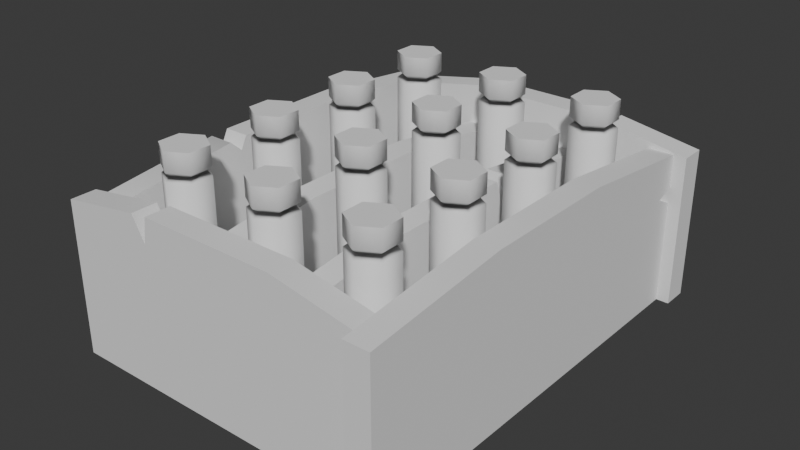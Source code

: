 # Source: Glitters.blend  (saved by Blender 4.5.90; exported with 4.5.12 LTS)
import bpy
from mathutils import Matrix  # noqa: F401  (used for matrix-valued properties, if any)

bpy.ops.wm.read_factory_settings(use_empty=True)
scene = bpy.context.scene
scene.name = 'Scene'

# ---- collections
col_glitters = bpy.data.collections.new('Glitters'); scene.collection.children.link(col_glitters)

# ---- node groups
ng_smooth_by_angle = bpy.data.node_groups.new('Smooth by Angle', 'GeometryNodeTree')
_s = ng_smooth_by_angle.interface.new_socket(name='Mesh', in_out='OUTPUT', socket_type='NodeSocketGeometry')
_s = ng_smooth_by_angle.interface.new_socket(name='Mesh', in_out='INPUT', socket_type='NodeSocketGeometry')
_s = ng_smooth_by_angle.interface.new_socket(name='Angle', in_out='INPUT', socket_type='NodeSocketFloat')
_s.subtype = 'ANGLE'
_s.default_value = 0.5236
_s.min_value = 0.0
_s.max_value = 3.142
_s.description = 'Maximum face angle for smooth edges'
_s = ng_smooth_by_angle.interface.new_socket(name='Ignore Sharpness', in_out='INPUT', socket_type='NodeSocketBool')
_s.force_non_field = True
ng_smooth_by_angle.description = 'Set the sharpness of mesh edges based on the angle between the neighboring faces'
ng_smooth_by_angle.is_modifier = True
_N = ng_smooth_by_angle.nodes; _L = ng_smooth_by_angle.links
n0 = _N.new('GeometryNodeSetShadeSmooth'); n0.name = 'Set Shade Smooth'; n0.location = (120, -80)
n0.domain = 'EDGE'
n1 = _N.new('GeometryNodeSetShadeSmooth'); n1.name = 'Set Shade Smooth.001'; n1.location = (300, -80)
n2 = _N.new('NodeGroupOutput'); n2.name = 'Group Output'; n2.location = (480, -80)
n3 = _N.new('GeometryNodeInputMeshEdgeAngle'); n3.name = 'Edge Angle'; n3.location = (-440, -240)
n4 = _N.new('NodeGroupInput'); n4.name = 'Group Input'; n4.location = (-80, -80)
n5 = _N.new('GeometryNodeInputEdgeSmooth'); n5.name = 'Is Edge Smooth'; n5.location = (-260, -120)
n6 = _N.new('GeometryNodeInputShadeSmooth'); n6.name = 'Is Shade Smooth'; n6.location = (-440, -397)
n7 = _N.new('FunctionNodeCompare'); n7.name = 'Compare'; n7.location = (-260, -260)
n7.operation = 'LESS_EQUAL'
n7.inputs[6].default_value = (0.0, 0.0, 0.0, 0.0)
n7.inputs[7].default_value = (0.0, 0.0, 0.0, 0.0)
n8 = _N.new('FunctionNodeBooleanMath'); n8.name = 'Boolean Math.001'; n8.location = (-80, -260)
n9 = _N.new('NodeGroupInput'); n9.name = 'Group Input.001'; n9.location = (-440, -329)
n10 = _N.new('NodeGroupInput'); n10.name = 'Group Input.002'; n10.location = (-259, -189)
n11 = _N.new('FunctionNodeBooleanMath'); n11.name = 'Boolean Math'; n11.location = (-80, -149)
n11.operation = 'OR'
n12 = _N.new('FunctionNodeBooleanMath'); n12.name = 'Boolean Math.002'; n12.location = (-260, -380)
n12.operation = 'OR'
n13 = _N.new('NodeGroupInput'); n13.name = 'Group Input.003'; n13.location = (-440, -460)
_L.new(n3.outputs[0], n7.inputs[0])
_L.new(n1.outputs[0], n2.inputs[0])
_L.new(n9.outputs[1], n7.inputs[1])
_L.new(n7.outputs[0], n8.inputs[0])
_L.new(n4.outputs[0], n0.inputs[0])
_L.new(n0.outputs[0], n1.inputs[0])
_L.new(n8.outputs[0], n0.inputs[2])
_L.new(n10.outputs[2], n11.inputs[1])
_L.new(n5.outputs[0], n11.inputs[0])
_L.new(n11.outputs[0], n0.inputs[1])
_L.new(n13.outputs[2], n12.inputs[1])
_L.new(n6.outputs[0], n12.inputs[0])
_L.new(n12.outputs[0], n8.inputs[1])
n2.is_active_output = True

# ---- world
world_world = bpy.data.worlds.new('World'); scene.world = world_world
world_world.use_nodes = True; world_world.node_tree.nodes.clear()
_N = world_world.node_tree.nodes; _L = world_world.node_tree.links
n0 = _N.new('ShaderNodeOutputWorld'); n0.name = 'World Output'; n0.location = (200, 100)
n1 = _N.new('ShaderNodeBackground'); n1.name = 'Background'; n1.location = (-200, 100)
n1.inputs[0].default_value = (0.05088, 0.05088, 0.05088, 1.0)
_L.new(n1.outputs[0], n0.inputs[0])
n0.is_active_output = True
world_world.color = (0.05088, 0.05088, 0.05088)
world_world.sun_shadow_jitter_overblur = 0.0

# ---- meshes
me_boxshape = bpy.data.meshes.new('BoxShape')
me_boxshape.from_pydata([(8.196e-09, 0.2495, 0.0), (0.0, 0.44, 0.3084), (0.2161, 0.1247, 0.0), (0.3811, 0.22, 0.3084), (0.2161, -0.1247, 0.0), (0.3811, -0.22, 0.3084), (-8.196e-09, -0.2495, 0.0), (0.0, -0.44, 0.3084), (-0.2161, -0.1247, 0.0), (-0.3811, -0.22, 0.3084), (-0.2161, 0.1247, 0.0), (-0.3811, 0.22, 0.3084), (4.564e-09, 0.3839, 0.1542), (0.3325, 0.192, 0.1542), (0.3325, -0.192, 0.1542), (-4.564e-09, -0.3839, 0.1542), (-0.3325, -0.192, 0.1542), (-0.3325, 0.192, 0.1542), (0.0, 0.44, 4.0), (0.3811, 0.22, 4.0), (0.3811, -0.22, 4.0), (0.0, -0.44, 4.0), (-0.3811, -0.22, 4.0), (-0.3811, 0.22, 4.0), (0.0, 0.44, 3.456), (-0.2906, 0.1678, 3.539), (-0.3811, 0.22, 3.456), (0.3811, 0.22, 3.456), (0.2906, 0.1678, 3.539), (0.3811, -0.22, 3.456), (0.0, -0.44, 3.456), (-0.3811, -0.22, 3.456), (-0.2906, -0.1678, 3.539), (0.0, 0.3356, 3.539), (0.0, 0.44, 3.621), (-0.3811, 0.22, 3.621), (0.3811, 0.22, 3.621), (0.2906, -0.1678, 3.539), (0.3811, -0.22, 3.621), (0.0, -0.3356, 3.539), (0.0, -0.44, 3.621), (-0.3811, -0.22, 3.621)], [], [(12, 13, 2, 0), (13, 14, 4, 2), (14, 15, 6, 4), (15, 16, 8, 6), (16, 17, 10, 8), (17, 12, 0, 10), (0, 2, 4, 6, 8, 10), (11, 1, 12, 17), (9, 11, 17, 16), (7, 9, 16, 15), (5, 7, 15, 14), (3, 5, 14, 13), (1, 3, 13, 12), (19, 18, 23, 22, 21, 20), (32, 25, 26, 31), (39, 32, 31, 30), (37, 39, 30, 29), (28, 37, 29, 27), (25, 33, 24, 26), (33, 28, 27, 24), (41, 35, 25, 32), (40, 41, 32, 39), (38, 40, 39, 37), (36, 38, 37, 28), (35, 34, 33, 25), (34, 36, 28, 33), (32, 25, 33, 28, 37, 39), (1, 24, 27, 3), (11, 26, 24, 1), (9, 31, 26, 11), (3, 27, 29, 5), (5, 29, 30, 7), (7, 30, 31, 9), (35, 23, 18, 34), (34, 18, 19, 36), (41, 22, 23, 35), (36, 19, 20, 38), (38, 20, 21, 40), (40, 21, 22, 41)])
me_boxshape.polygons.foreach_set('use_smooth', [True] * 39)
_uv = me_boxshape.uv_layers.new(name='UVMap')
_uv.uv.foreach_set('vector', [0.75, 0.438, 0.9128, 0.344, 0.8678, 0.318, 0.75, 0.3861, 0.9128, 0.344, 0.9128, 0.156, 0.8678, 0.182, 0.8678, 0.318, 0.9128, 0.156, 0.75, 0.06196, 0.75, 0.1139, 0.8678, 0.182, 0.75, 0.06196, 0.5872, 0.156, 0.6322, 0.182, 0.75, 0.1139, 0.5872, 0.156, 0.5872, 0.344, 0.6322, 0.318, 0.6322, 0.182, 0.5872, 0.344, 0.75, 0.438, 0.75, 0.3861, 0.6322, 0.318, 0.75, 0.3861, 0.8678, 0.318, 0.8678, 0.182, 0.75, 0.1139, 0.6322, 0.182, 0.6322, 0.318, 0.5422, 0.37, 0.75, 0.49, 0.75, 0.438, 0.5872, 0.344, 0.5422, 0.13, 0.5422, 0.37, 0.5872, 0.344, 0.5872, 0.156, 0.75, 0.01, 0.5422, 0.13, 0.5872, 0.156, 0.75, 0.06196, 0.9578, 0.13, 0.75, 0.01, 0.75, 0.06196, 0.9128, 0.156, 0.9578, 0.37, 0.9578, 0.13, 0.9128, 0.156, 0.9128, 0.344, 0.75, 0.49, 0.9578, 0.37, 0.9128, 0.344, 0.75, 0.438, 0.4578, 0.37, 0.25, 0.49, 0.04215, 0.37, 0.04215, 0.13, 0.25, 0.01, 0.4578, 0.13, 0.3705, 0.9398, 0.3188, 0.9398, 0.1667, 0.9293, 0.3333, 0.9291, 0.5108, 0.9398, 0.3705, 0.9398, 0.3333, 0.9291, 0.5, 0.9291, 0.6559, 0.9398, 0.5108, 0.9398, 0.5, 0.9291, 0.6667, 0.9291, 0.7961, 0.9398, 0.6559, 0.9398, 0.6667, 0.9291, 0.8333, 0.9291, 0.3188, 0.9398, 0.8478, 0.9398, 1.0, 0.9295, 0.1667, 0.9293, 0.8478, 0.9398, 0.7961, 0.9398, 0.8333, 0.9291, 1.0, 0.9295, 0.3333, 0.9506, 0.1667, 0.9494, 0.3188, 0.9398, 0.3705, 0.9398, 0.5, 0.9506, 0.3333, 0.9506, 0.3705, 0.9398, 0.5108, 0.9398, 0.6667, 0.9506, 0.5, 0.9506, 0.5108, 0.9398, 0.6559, 0.9398, 0.8333, 0.9506, 0.6667, 0.9506, 0.6559, 0.9398, 0.7961, 0.9398, 0.1667, 0.9494, 1.0, 0.9487, 0.8478, 0.9398, 0.3188, 0.9398, 1.0, 0.9487, 0.8333, 0.9506, 0.7961, 0.9398, 0.8478, 0.9398, 0.3705, 0.9398, 0.3188, 0.9398, 0.8478, 0.9398, 0.7961, 0.9398, 0.6559, 0.9398, 0.5108, 0.9398, 1.0, 0.5188, 1.0, 0.9295, 0.8333, 0.9291, 0.8333, 0.5188, 0.1667, 0.5188, 0.1667, 0.9293, -8.941e-08, 0.9291, -8.941e-08, 0.5188, 0.3333, 0.5188, 0.3333, 0.9291, 0.1667, 0.9293, 0.1667, 0.5188, 0.8333, 0.5188, 0.8333, 0.9291, 0.6667, 0.9291, 0.6667, 0.5188, 0.6667, 0.5188, 0.6667, 0.9291, 0.5, 0.9291, 0.5, 0.5188, 0.5, 0.5188, 0.5, 0.9291, 0.3333, 0.9291, 0.3333, 0.5188, 0.1667, 0.9494, 0.1667, 1.0, -8.941e-08, 1.0, -8.941e-08, 0.9506, 1.0, 0.9487, 1.0, 1.0, 0.8333, 1.0, 0.8333, 0.9506, 0.3333, 0.9506, 0.3333, 1.0, 0.1667, 1.0, 0.1667, 0.9494, 0.8333, 0.9506, 0.8333, 1.0, 0.6667, 1.0, 0.6667, 0.9506, 0.6667, 0.9506, 0.6667, 1.0, 0.5, 1.0, 0.5, 0.9506, 0.5, 0.9506, 0.5, 1.0, 0.3333, 1.0, 0.3333, 0.9506])
me_boxshape.update()
me_boxshape.normals_split_custom_set([tuple(v) for v in zip(*[iter([0.0, 0.8751, -0.4839, 0.7579, 0.4376, -0.4839, 0.4455, 0.2572, -0.8575, 0.0, 0.5144, -0.8575, 0.7579, 0.4376, -0.4839, 0.7579, -0.4376, -0.4839, 0.4455, -0.2572, -0.8575, 0.4455, 0.2572, -0.8575, 0.7579, -0.4376, -0.4839, 0.0, -0.8751, -0.4839, 0.0, -0.5144, -0.8575, 0.4455, -0.2572, -0.8575, 0.0, -0.8751, -0.4839, -0.7579, -0.4376, -0.4839, -0.4455, -0.2572, -0.8575, 0.0, -0.5144, -0.8575, -0.7579, -0.4376, -0.4839, -0.7579, 0.4376, -0.4839, -0.4455, 0.2572, -0.8575, -0.4455, -0.2572, -0.8575, -0.7579, 0.4376, -0.4839, 0.0, 0.8751, -0.4839, 0.0, 0.5144, -0.8575, -0.4455, 0.2572, -0.8575, 0.0, 0.5144, -0.8575, 0.4455, 0.2572, -0.8575, 0.4455, -0.2572, -0.8575, 0.0, -0.5144, -0.8575, -0.4455, -0.2572, -0.8575, -0.4455, 0.2572, -0.8575, -0.8542, 0.4932, -0.1647, -2.337e-08, 0.9863, -0.1647, 0.0, 0.8751, -0.4839, -0.7579, 0.4376, -0.4839, -0.8542, -0.4932, -0.1647, -0.8542, 0.4932, -0.1647, -0.7579, 0.4376, -0.4839, -0.7579, -0.4376, -0.4839, 2.337e-08, -0.9863, -0.1647, -0.8542, -0.4932, -0.1647, -0.7579, -0.4376, -0.4839, 0.0, -0.8751, -0.4839, 0.8542, -0.4932, -0.1647, 2.337e-08, -0.9863, -0.1647, 0.0, -0.8751, -0.4839, 0.7579, -0.4376, -0.4839, 0.8542, 0.4932, -0.1647, 0.8542, -0.4932, -0.1647, 0.7579, -0.4376, -0.4839, 0.7579, 0.4376, -0.4839, -2.337e-08, 0.9863, -0.1647, 0.8542, 0.4932, -0.1647, 0.7579, 0.4376, -0.4839, 0.0, 0.8751, -0.4839, 0.6862, 0.3962, 0.61, -1.389e-07, 0.7924, 0.61, -0.6862, 0.3962, 0.61, -0.6862, -0.3962, 0.61, -1.389e-07, -0.7924, 0.61, 0.6862, -0.3962, 0.61, -0.5357, -0.3093, 0.7857, -0.5357, 0.3093, 0.7857, -0.7975, 0.4605, 0.3898, -0.7975, -0.4605, 0.3898, 0.0, -0.6186, 0.7857, -0.5357, -0.3093, 0.7857, -0.7975, -0.4605, 0.3898, -1.345e-08, -0.9209, 0.3898, 0.5357, -0.3093, 0.7857, 0.0, -0.6186, 0.7857, -1.345e-08, -0.9209, 0.3898, 0.7975, -0.4605, 0.3898, 0.5357, 0.3093, 0.7857, 0.5357, -0.3093, 0.7857, 0.7975, -0.4605, 0.3898, 0.7975, 0.4605, 0.3898, -0.5357, 0.3093, 0.7857, 0.0, 0.6186, 0.7857, 0.0, 0.9209, 0.3898, -0.7975, 0.4605, 0.3898, 0.0, 0.6186, 0.7857, 0.5357, 0.3093, 0.7857, 0.7975, 0.4605, 0.3898, 0.0, 0.9209, 0.3898, -0.7975, -0.4605, -0.3898, -0.7975, 0.4605, -0.3898, -0.5357, 0.3093, -0.7857, -0.5357, -0.3093, -0.7857, 0.0, -0.9209, -0.3898, -0.7975, -0.4605, -0.3898, -0.5357, -0.3093, -0.7857, 0.0, -0.6186, -0.7857, 0.7975, -0.4605, -0.3898, 0.0, -0.9209, -0.3898, 0.0, -0.6186, -0.7857, 0.5357, -0.3093, -0.7857, 0.7975, 0.4605, -0.3898, 0.7975, -0.4605, -0.3898, 0.5357, -0.3093, -0.7857, 0.5357, 0.3093, -0.7857, -0.7975, 0.4605, -0.3898, 1.345e-08, 0.9209, -0.3898, 0.0, 0.6186, -0.7857, -0.5357, 0.3093, -0.7857, 1.345e-08, 0.9209, -0.3898, 0.7975, 0.4605, -0.3898, 0.5357, 0.3093, -0.7857, 0.0, 0.6186, -0.7857, -2.037e-07, 0.0, -1.0, -2.037e-07, 0.0, -1.0, -2.037e-07, 0.0, -1.0, -2.037e-07, 0.0, -1.0, -2.037e-07, 0.0, -1.0, -2.037e-07, 0.0, -1.0, -2.337e-08, 0.9863, -0.1647, 0.0, 0.9209, 0.3898, 0.7975, 0.4605, 0.3898, 0.8542, 0.4932, -0.1647, -0.8542, 0.4932, -0.1647, -0.7975, 0.4605, 0.3898, 0.0, 0.9209, 0.3898, -2.337e-08, 0.9863, -0.1647, -0.8542, -0.4932, -0.1647, -0.7975, -0.4605, 0.3898, -0.7975, 0.4605, 0.3898, -0.8542, 0.4932, -0.1647, 0.8542, 0.4932, -0.1647, 0.7975, 0.4605, 0.3898, 0.7975, -0.4605, 0.3898, 0.8542, -0.4932, -0.1647, 0.8542, -0.4932, -0.1647, 0.7975, -0.4605, 0.3898, -1.345e-08, -0.9209, 0.3898, 2.337e-08, -0.9863, -0.1647, 2.337e-08, -0.9863, -0.1647, -1.345e-08, -0.9209, 0.3898, -0.7975, -0.4605, 0.3898, -0.8542, -0.4932, -0.1647, -0.7975, 0.4605, -0.3898, -0.6862, 0.3962, 0.61, -1.389e-07, 0.7924, 0.61, 1.345e-08, 0.9209, -0.3898, 1.345e-08, 0.9209, -0.3898, -1.389e-07, 0.7924, 0.61, 0.6862, 0.3962, 0.61, 0.7975, 0.4605, -0.3898, -0.7975, -0.4605, -0.3898, -0.6862, -0.3962, 0.61, -0.6862, 0.3962, 0.61, -0.7975, 0.4605, -0.3898, 0.7975, 0.4605, -0.3898, 0.6862, 0.3962, 0.61, 0.6862, -0.3962, 0.61, 0.7975, -0.4605, -0.3898, 0.7975, -0.4605, -0.3898, 0.6862, -0.3962, 0.61, -1.389e-07, -0.7924, 0.61, 0.0, -0.9209, -0.3898, 0.0, -0.9209, -0.3898, -1.389e-07, -0.7924, 0.61, -0.6862, -0.3962, 0.61, -0.7975, -0.4605, -0.3898])] * 3)])
me_glittersshape = bpy.data.meshes.new('GlittersShape')
me_glittersshape.from_pydata([(3.25, -4.5, 0.0), (3.25, -4.5, 3.0), (3.25, 3.75, 0.0), (3.25, 3.75, 3.0), (2.75, 3.75, 3.0), (2.75, 3.75, 0.0), (2.75, -4.5, 3.0), (2.75, -4.5, 0.0), (-2.75, -3.75, 0.0), (-2.75, -3.75, 3.0), (-2.75, 4.5, 0.0), (-2.75, 4.5, 3.0), (-3.25, 4.5, 3.0), (-3.25, 4.5, 0.0), (-3.25, -3.75, 3.0), (-3.25, -3.75, 0.0), (-3.5, -4.25, 1.192e-07), (-3.5, -4.25, 3.0), (2.75, -4.25, 1.192e-07), (2.75, -4.25, 3.0), (2.75, -3.75, 3.0), (2.75, -3.75, 1.192e-07), (-3.5, -3.75, 3.0), (-3.5, -3.75, 1.192e-07), (-2.75, 3.75, 1.192e-07), (-2.75, 3.75, 3.0), (3.5, 3.75, 1.192e-07), (3.5, 3.75, 3.0), (3.5, 4.25, 3.0), (3.5, 4.25, 1.192e-07), (-2.75, 4.25, 3.0), (-2.75, 4.25, 1.192e-07), (1.25, -3.75, 0.0), (1.25, -3.75, 2.5), (1.25, 3.75, 0.0), (1.25, 3.75, 2.5), (0.75, 3.75, 2.5), (0.75, 3.75, 0.0), (0.75, -3.75, 2.5), (0.75, -3.75, 0.0), (-0.75, -3.75, 0.0), (-0.75, -3.75, 2.5), (-0.75, 3.75, 0.0), (-0.75, 3.75, 2.5), (-1.25, 3.75, 2.5), (-1.25, 3.75, 0.0), (-1.25, -3.75, 2.5), (-1.25, -3.75, 0.0), (-1.132, 3.75, 3.302), (-1.132, 4.25, 3.302), (1.25, -1.382, 2.802), (0.75, -1.382, 2.802), (3.25, 1.132, 3.302), (3.25, -1.632, 3.302), (2.75, -1.632, 3.302), (2.75, 1.132, 3.302), (-2.75, 1.632, 3.302), (-3.25, 1.632, 3.302), (1.132, -4.25, 3.302), (1.132, -3.75, 3.302), (-0.75, 1.382, 2.802), (-0.75, -1.382, 2.802), (-1.25, -1.382, 2.802), (-1.25, 1.382, 2.802), (1.387, 3.75, 3.302), (1.874, 3.75, 3.263), (1.632, 3.75, 2.734), (1.874, 4.25, 3.263), (1.387, 4.25, 3.302), (1.632, 4.25, 2.734), (-2.75, -1.376, 3.274), (-2.75, -1.006, 3.302), (-2.75, -1.132, 3.057), (-3.25, -1.006, 3.302), (-3.25, -1.376, 3.274), (-3.25, -1.132, 3.057), (-1.874, -4.25, 3.263), (-1.546, -4.25, 3.302), (-1.622, -4.25, 2.803), (-1.546, -3.75, 3.302), (-1.874, -3.75, 3.263), (-1.622, -3.75, 2.803), (-3.0, -4.0, 0.0), (3.0, -4.0, 0.0), (-3.0, 4.0, 0.0), (3.0, 4.0, 0.0), (1.25, 1.141, 2.802), (1.25, 1.528, 2.771), (1.25, 1.382, 2.034), (0.75, 1.528, 2.771), (0.75, 1.141, 2.802), (0.75, 1.382, 2.034), (3.25, 3.75, 2.359), (3.25, 3.75, 2.047), (3.25, 3.33, 2.2), (2.75, 3.75, 2.047), (2.75, 3.75, 2.359), (2.75, 3.33, 2.2)], [], [(0, 1, 53, 52, 3, 92, 94, 93, 2), (9, 8, 15, 14), (10, 11, 12, 13), (17, 16, 23, 22), (18, 19, 20, 21), (25, 24, 31, 30), (26, 27, 28, 29), (33, 32, 39, 38), (34, 35, 36, 37), (41, 40, 47, 46), (42, 43, 44, 45), (53, 54, 55, 52), (61, 62, 63, 60), (46, 47, 45, 44, 63, 62), (60, 43, 42, 40, 41, 61), (89, 91, 90, 51, 38, 39, 37, 36), (48, 25, 30, 49), (88, 87, 35, 34, 32, 33, 50, 86), (50, 33, 38, 51), (53, 1, 6, 54), (3, 52, 55, 4), (14, 15, 13, 12, 57, 73, 75, 74), (11, 56, 57, 12), (22, 23, 21, 20, 59, 79, 81, 80), (19, 58, 59, 20), (61, 41, 46, 62), (43, 60, 63, 44), (66, 65, 27, 26, 24, 25, 48, 64), (77, 78, 81, 79), (71, 72, 75, 73), (65, 66, 69, 67), (66, 64, 68, 69), (72, 70, 74, 75), (78, 76, 80, 81), (48, 49, 68, 64), (27, 65, 67, 28), (67, 69, 68, 49, 30, 31, 29, 28), (9, 70, 72, 71, 56, 11, 10, 8), (71, 73, 57, 56), (70, 9, 14, 74), (55, 54, 6, 7, 5, 95, 97, 96, 4), (77, 79, 59, 58), (76, 17, 22, 80), (17, 76, 78, 77, 58, 19, 18, 16), (82, 83, 85, 84), (88, 86, 90, 91), (50, 51, 90, 86), (35, 87, 89, 36), (87, 88, 91, 89), (2, 93, 95, 5), (92, 3, 4, 96), (1, 0, 7, 6), (94, 92, 96, 97), (93, 94, 97, 95)])
me_glittersshape.polygons.foreach_set('use_smooth', [1, 1, 1, 1, 1, 1, 1, 1, 1, 1, 1, 1, 1, 1, 1, 1, 1, 1, 1, 1, 1, 1, 1, 1, 1, 1, 1, 1, 1, 1, 1, 1, 1, 1, 1, 1, 1, 1, 1, 1, 1, 1, 1, 1, 0, 1, 1, 1, 1, 1, 1, 1, 1, 1])
_uv = me_glittersshape.uv_layers.new(name='UVMap')
_uv.uv.foreach_set('vector', [0.375, 0.75, 0.625, 0.75, 0.625, 0.6682, 0.625, 0.5818, 0.625, 0.5, 0.5546, 0.5, 0.5375, 0.5064, 0.5203, 0.5, 0.375, 0.5, 0.625, 0.75, 0.375, 0.75, 0.375, 0.75, 0.625, 0.75, 0.375, 0.5, 0.625, 0.5, 0.625, 0.5, 0.375, 0.5, 0.625, 0.75, 0.375, 0.75, 0.375, 0.75, 0.625, 0.75, 0.375, 0.5, 0.625, 0.5, 0.625, 0.5, 0.375, 0.5, 0.625, 0.75, 0.375, 0.75, 0.375, 0.75, 0.625, 0.75, 0.375, 0.5, 0.625, 0.5, 0.625, 0.5, 0.375, 0.5, 0.625, 0.75, 0.375, 0.75, 0.375, 0.75, 0.625, 0.75, 0.375, 0.5, 0.625, 0.5, 0.625, 0.5, 0.375, 0.5, 0.625, 0.75, 0.375, 0.75, 0.375, 0.75, 0.625, 0.75, 0.375, 0.5, 0.625, 0.5, 0.625, 0.5, 0.375, 0.5, 0.625, 0.6682, 0.625, 0.6682, 0.625, 0.5818, 0.625, 0.5818, 0.625, 0.6711, 0.625, 0.6711, 0.625, 0.5789, 0.625, 0.5789, 0.625, 0.75, 0.375, 0.75, 0.375, 0.5, 0.625, 0.5, 0.625, 0.5789, 0.625, 0.6711, 0.625, 0.5789, 0.625, 0.5, 0.375, 0.5, 0.375, 0.75, 0.625, 0.75, 0.625, 0.6711, 0.625, 0.571, 0.6035, 0.5789, 0.625, 0.587, 0.625, 0.6711, 0.625, 0.75, 0.375, 0.75, 0.375, 0.5, 0.625, 0.5, 0.625, 0.6826, 0.625, 0.75, 0.625, 0.75, 0.625, 0.6826, 0.6035, 0.5789, 0.625, 0.571, 0.625, 0.5, 0.375, 0.5, 0.375, 0.75, 0.625, 0.75, 0.625, 0.6711, 0.625, 0.587, 0.625, 0.6711, 0.625, 0.75, 0.625, 0.75, 0.625, 0.6711, 0.625, 0.6682, 0.625, 0.75, 0.625, 0.75, 0.625, 0.6682, 0.625, 0.5, 0.625, 0.5818, 0.625, 0.5818, 0.625, 0.5, 0.625, 0.75, 0.375, 0.75, 0.375, 0.5, 0.625, 0.5, 0.625, 0.5818, 0.625, 0.6605, 0.6064, 0.6682, 0.625, 0.6758, 0.625, 0.5, 0.625, 0.5818, 0.625, 0.5818, 0.625, 0.5, 0.625, 0.75, 0.375, 0.75, 0.375, 0.5, 0.625, 0.5, 0.625, 0.5674, 0.625, 0.6724, 0.6064, 0.6826, 0.625, 0.6913, 0.625, 0.5, 0.625, 0.5674, 0.625, 0.5674, 0.625, 0.5, 0.625, 0.6711, 0.625, 0.75, 0.625, 0.75, 0.625, 0.6711, 0.625, 0.5, 0.625, 0.5789, 0.625, 0.5789, 0.625, 0.5, 0.6064, 0.5674, 0.625, 0.5587, 0.625, 0.5, 0.375, 0.5, 0.375, 0.75, 0.625, 0.75, 0.625, 0.6826, 0.625, 0.5776, 0.625, 0.6724, 0.6064, 0.6826, 0.6064, 0.6826, 0.625, 0.6724, 0.625, 0.6605, 0.6064, 0.6682, 0.6064, 0.6682, 0.625, 0.6605, 0.625, 0.5587, 0.6064, 0.5674, 0.6064, 0.5674, 0.625, 0.5587, 0.6064, 0.5674, 0.625, 0.5776, 0.625, 0.5776, 0.6064, 0.5674, 0.6064, 0.6682, 0.625, 0.6758, 0.625, 0.6758, 0.6064, 0.6682, 0.6064, 0.6826, 0.625, 0.6913, 0.625, 0.6913, 0.6064, 0.6826, 0.625, 0.6826, 0.625, 0.6826, 0.625, 0.5776, 0.625, 0.5776, 0.625, 0.5, 0.625, 0.5587, 0.625, 0.5587, 0.625, 0.5, 0.625, 0.5587, 0.6064, 0.5674, 0.625, 0.5776, 0.625, 0.6826, 0.625, 0.75, 0.375, 0.75, 0.375, 0.5, 0.625, 0.5, 0.625, 0.75, 0.625, 0.6758, 0.6064, 0.6682, 0.625, 0.6605, 0.625, 0.5818, 0.625, 0.5, 0.375, 0.5, 0.375, 0.75, 0.625, 0.6605, 0.625, 0.6605, 0.625, 0.5818, 0.625, 0.5818, 0.625, 0.6758, 0.625, 0.75, 0.625, 0.75, 0.625, 0.6758, 0.625, 0.5818, 0.625, 0.6682, 0.625, 0.75, 0.375, 0.75, 0.375, 0.5, 0.5203, 0.5, 0.5375, 0.5064, 0.5546, 0.5, 0.625, 0.5, 0.625, 0.6724, 0.625, 0.6724, 0.625, 0.5674, 0.625, 0.5674, 0.625, 0.6913, 0.625, 0.75, 0.625, 0.75, 0.625, 0.6913, 0.625, 0.75, 0.625, 0.6913, 0.6064, 0.6826, 0.625, 0.6724, 0.625, 0.5674, 0.625, 0.5, 0.375, 0.5, 0.375, 0.75, 0.0, 0.0, 1.0, 0.0, 1.0, 1.0, 0.0, 1.0, 0.6035, 0.5789, 0.625, 0.587, 0.625, 0.587, 0.6035, 0.5789, 0.625, 0.6711, 0.625, 0.6711, 0.625, 0.587, 0.625, 0.587, 0.625, 0.5, 0.625, 0.571, 0.625, 0.571, 0.625, 0.5, 0.625, 0.571, 0.6035, 0.5789, 0.6035, 0.5789, 0.625, 0.571, 0.375, 0.5, 0.5203, 0.5, 0.5203, 0.5, 0.375, 0.5, 0.5546, 0.5, 0.625, 0.5, 0.625, 0.5, 0.5546, 0.5, 0.625, 0.75, 0.375, 0.75, 0.375, 0.75, 0.625, 0.75, 0.5375, 0.5064, 0.5546, 0.5, 0.5546, 0.5, 0.5375, 0.5064, 0.5203, 0.5, 0.5375, 0.5064, 0.5375, 0.5064, 0.5203, 0.5])
me_glittersshape.update()

# ---- objects
ob_box = bpy.data.objects.new('Box', me_boxshape)
ob_glitters = bpy.data.objects.new('Glitters', me_glittersshape)

# ---- transforms, parenting, visibility, modifiers, constraints
ob_box.location = (-2.0, 3.0, 0.0)
_m = ob_box.modifiers.new('Array', 'ARRAY')
_m.count = 3
_m.use_constant_offset = True
_m.constant_offset_displace = (2.0, 0.0, 0.0)
_m.use_relative_offset = False
_m = ob_box.modifiers.new('Array.001', 'ARRAY')
_m.count = 4
_m.use_constant_offset = True
_m.constant_offset_displace = (0.0, -2.0, 0.0)
_m.use_relative_offset = False
_m = ob_box.modifiers.new('Smooth by Angle', 'NODES')
_m.node_group = ng_smooth_by_angle
_gi = [s.identifier for s in ng_smooth_by_angle.interface.items_tree if s.item_type == 'SOCKET' and s.in_out == 'INPUT']
_m[_gi[1]] = 1.058  # 'Angle'
_m.use_pin_to_last = True
_m.show_group_selector = False
ob_glitters.location = (0.0, 0.0, 0.0)
_m = ob_glitters.modifiers.new('Smooth by Angle', 'NODES')
_m.node_group = ng_smooth_by_angle
_gi = [s.identifier for s in ng_smooth_by_angle.interface.items_tree if s.item_type == 'SOCKET' and s.in_out == 'INPUT']
_m[_gi[1]] = 1.047  # 'Angle'
_m.use_pin_to_last = True
_m.show_group_selector = False

# ---- collection membership
col_glitters.objects.link(ob_box)
col_glitters.objects.link(ob_glitters)

# ---- scene / render settings (as saved in the file)
scene.frame_start = 1; scene.frame_end = 250; scene.frame_set(1)
scene.render.engine = 'BLENDER_EEVEE_NEXT'
bpy.context.view_layer.update()

# ---- added for rendering (the .blend has no active camera and no usable light): camera, sun
cam_auto = bpy.data.cameras.new('AutoCamera')
cam_auto.lens = 50.0
cam_auto.sensor_width = 36.0
cam_auto.clip_end = 1000.0
ob_auto_camera = bpy.data.objects.new('AutoCamera', cam_auto)
scene.collection.objects.link(ob_auto_camera)
ob_auto_camera.location = (11.1795, -13.4154, 10.9436)
ob_auto_camera.rotation_euler = (1.09748, -7.21219e-08, 0.694738)
scene.camera = ob_auto_camera
light_auto_sun = bpy.data.lights.new('AutoSun', 'SUN')
light_auto_sun.energy = 3.0
light_auto_sun.angle = 0.0523599
ob_auto_sun = bpy.data.objects.new('AutoSun', light_auto_sun)
scene.collection.objects.link(ob_auto_sun)
ob_auto_sun.rotation_euler = (0.872665, 0.174533, 0.523599)
bpy.context.view_layer.update()
